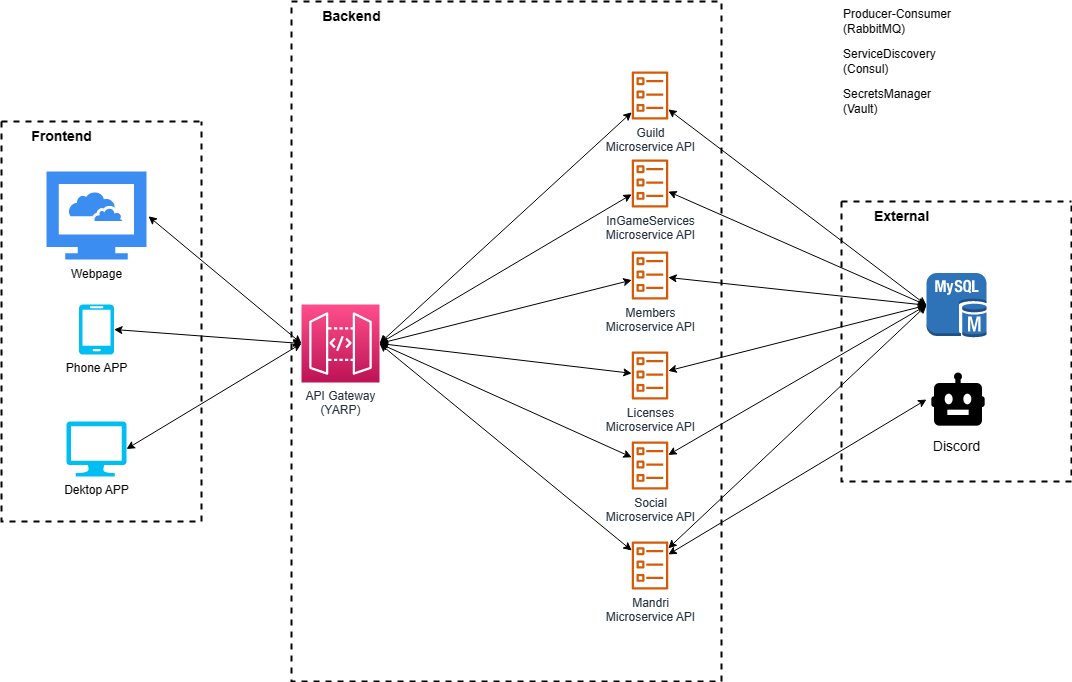

The diagram above was exported from draw.io. Its source (the exported page's mxGraphModel, read from the mxfile embedded in the PNG):
<mxGraphModel dx="1050" dy="1408" grid="1" gridSize="10" guides="1" tooltips="1" connect="1" arrows="1" fold="1" page="1" pageScale="1" pageWidth="1169" pageHeight="827" math="0" shadow="0">
  <root>
    <mxCell id="0" />
    <mxCell id="1" parent="0" />
    <mxCell id="p4vigblwNUIJXVuNZLBS-34" value="" style="rounded=0;whiteSpace=wrap;html=1;dashed=1;labelBackgroundColor=#ffffff;fillColor=none;gradientColor=none;container=1;pointerEvents=0;collapsible=0;recursiveResize=0;strokeWidth=2;" parent="1" vertex="1">
      <mxGeometry x="330" y="-800" width="430" height="680" as="geometry" />
    </mxCell>
    <mxCell id="p4vigblwNUIJXVuNZLBS-35" value="Guild&lt;br&gt;&amp;nbsp;Microservice API&amp;nbsp;" style="sketch=0;outlineConnect=0;fontColor=#232F3E;gradientColor=none;fillColor=#D45B07;strokeColor=none;dashed=0;verticalLabelPosition=bottom;verticalAlign=top;align=center;html=1;fontSize=12;fontStyle=0;aspect=fixed;pointerEvents=1;shape=mxgraph.aws4.ecs_task;" parent="p4vigblwNUIJXVuNZLBS-34" vertex="1">
      <mxGeometry x="339.99999999999994" y="70" width="37" height="48" as="geometry" />
    </mxCell>
    <mxCell id="p4vigblwNUIJXVuNZLBS-36" value="InGameServices&lt;br&gt;&amp;nbsp;Microservice API&amp;nbsp;" style="sketch=0;outlineConnect=0;fontColor=#232F3E;gradientColor=none;fillColor=#D45B07;strokeColor=none;dashed=0;verticalLabelPosition=bottom;verticalAlign=top;align=center;html=1;fontSize=12;fontStyle=0;aspect=fixed;pointerEvents=1;shape=mxgraph.aws4.ecs_task;" parent="p4vigblwNUIJXVuNZLBS-34" vertex="1">
      <mxGeometry x="340" y="158" width="37" height="48" as="geometry" />
    </mxCell>
    <mxCell id="p4vigblwNUIJXVuNZLBS-37" value="API Gateway&lt;br&gt;(YARP)" style="sketch=0;points=[[0,0,0],[0.25,0,0],[0.5,0,0],[0.75,0,0],[1,0,0],[0,1,0],[0.25,1,0],[0.5,1,0],[0.75,1,0],[1,1,0],[0,0.25,0],[0,0.5,0],[0,0.75,0],[1,0.25,0],[1,0.5,0],[1,0.75,0]];outlineConnect=0;fontColor=#232F3E;gradientColor=#FF4F8B;gradientDirection=north;fillColor=#BC1356;strokeColor=#ffffff;dashed=0;verticalLabelPosition=bottom;verticalAlign=top;align=center;html=1;fontSize=12;fontStyle=0;aspect=fixed;shape=mxgraph.aws4.resourceIcon;resIcon=mxgraph.aws4.api_gateway;" parent="p4vigblwNUIJXVuNZLBS-34" vertex="1">
      <mxGeometry x="10" y="303" width="78" height="78" as="geometry" />
    </mxCell>
    <mxCell id="p4vigblwNUIJXVuNZLBS-39" value="" style="endArrow=classic;startArrow=classic;html=1;rounded=0;exitX=1;exitY=0.5;exitDx=0;exitDy=0;exitPerimeter=0;" parent="p4vigblwNUIJXVuNZLBS-34" source="p4vigblwNUIJXVuNZLBS-37" target="p4vigblwNUIJXVuNZLBS-36" edge="1">
      <mxGeometry width="50" height="50" relative="1" as="geometry">
        <mxPoint x="170" y="136" as="sourcePoint" />
        <mxPoint x="300.21000000000004" y="227.54249462943062" as="targetPoint" />
      </mxGeometry>
    </mxCell>
    <mxCell id="p4vigblwNUIJXVuNZLBS-40" value="" style="endArrow=classic;startArrow=classic;html=1;rounded=0;exitX=1;exitY=0.5;exitDx=0;exitDy=0;exitPerimeter=0;" parent="p4vigblwNUIJXVuNZLBS-34" source="p4vigblwNUIJXVuNZLBS-37" target="p4vigblwNUIJXVuNZLBS-35" edge="1">
      <mxGeometry width="50" height="50" relative="1" as="geometry">
        <mxPoint x="168" y="145" as="sourcePoint" />
        <mxPoint x="334.1472727272728" y="131.48623201979672" as="targetPoint" />
      </mxGeometry>
    </mxCell>
    <mxCell id="p4vigblwNUIJXVuNZLBS-41" value="&lt;b&gt;&lt;font style=&quot;font-size: 14px;&quot;&gt;Backend&lt;/font&gt;&lt;/b&gt;" style="text;html=1;align=center;verticalAlign=middle;resizable=0;points=[];autosize=1;strokeColor=none;fillColor=none;" parent="p4vigblwNUIJXVuNZLBS-34" vertex="1">
      <mxGeometry x="20" width="80" height="30" as="geometry" />
    </mxCell>
    <mxCell id="p4vigblwNUIJXVuNZLBS-46" value="Mandri &lt;br&gt;Microservice API" style="sketch=0;outlineConnect=0;fontColor=#232F3E;gradientColor=none;fillColor=#D45B07;strokeColor=none;dashed=0;verticalLabelPosition=bottom;verticalAlign=top;align=center;html=1;fontSize=12;fontStyle=0;aspect=fixed;pointerEvents=1;shape=mxgraph.aws4.ecs_task;" parent="p4vigblwNUIJXVuNZLBS-34" vertex="1">
      <mxGeometry x="340.00000000000006" y="540" width="37" height="48" as="geometry" />
    </mxCell>
    <mxCell id="p4vigblwNUIJXVuNZLBS-47" value="" style="endArrow=classic;startArrow=classic;html=1;rounded=0;exitX=1;exitY=0.5;exitDx=0;exitDy=0;exitPerimeter=0;" parent="p4vigblwNUIJXVuNZLBS-34" source="p4vigblwNUIJXVuNZLBS-37" target="p4vigblwNUIJXVuNZLBS-46" edge="1">
      <mxGeometry width="50" height="50" relative="1" as="geometry">
        <mxPoint x="158" y="155" as="sourcePoint" />
        <mxPoint x="334.1472727272728" y="132.34964603342337" as="targetPoint" />
      </mxGeometry>
    </mxCell>
    <mxCell id="djIHjz0tDxsBnf5vTEEk-2" value="Members&lt;br&gt;&amp;nbsp;Microservice API&amp;nbsp;" style="sketch=0;outlineConnect=0;fontColor=#232F3E;gradientColor=none;fillColor=#D45B07;strokeColor=none;dashed=0;verticalLabelPosition=bottom;verticalAlign=top;align=center;html=1;fontSize=12;fontStyle=0;aspect=fixed;pointerEvents=1;shape=mxgraph.aws4.ecs_task;" vertex="1" parent="p4vigblwNUIJXVuNZLBS-34">
      <mxGeometry x="340.00000000000006" y="250" width="37" height="48" as="geometry" />
    </mxCell>
    <mxCell id="djIHjz0tDxsBnf5vTEEk-3" value="" style="endArrow=classic;startArrow=classic;html=1;rounded=0;exitX=1;exitY=0.5;exitDx=0;exitDy=0;exitPerimeter=0;" edge="1" parent="p4vigblwNUIJXVuNZLBS-34" target="djIHjz0tDxsBnf5vTEEk-2" source="p4vigblwNUIJXVuNZLBS-37">
      <mxGeometry width="50" height="50" relative="1" as="geometry">
        <mxPoint x="118" y="323" as="sourcePoint" />
        <mxPoint x="300.21000000000004" y="355.5424946294306" as="targetPoint" />
      </mxGeometry>
    </mxCell>
    <mxCell id="djIHjz0tDxsBnf5vTEEk-5" value="Licenses&lt;br&gt;&amp;nbsp;Microservice API&amp;nbsp;" style="sketch=0;outlineConnect=0;fontColor=#232F3E;gradientColor=none;fillColor=#D45B07;strokeColor=none;dashed=0;verticalLabelPosition=bottom;verticalAlign=top;align=center;html=1;fontSize=12;fontStyle=0;aspect=fixed;pointerEvents=1;shape=mxgraph.aws4.ecs_task;" vertex="1" parent="p4vigblwNUIJXVuNZLBS-34">
      <mxGeometry x="340.00000000000006" y="350" width="37" height="48" as="geometry" />
    </mxCell>
    <mxCell id="djIHjz0tDxsBnf5vTEEk-6" value="" style="endArrow=classic;startArrow=classic;html=1;rounded=0;exitX=1;exitY=0.5;exitDx=0;exitDy=0;exitPerimeter=0;" edge="1" parent="p4vigblwNUIJXVuNZLBS-34" target="djIHjz0tDxsBnf5vTEEk-5" source="p4vigblwNUIJXVuNZLBS-37">
      <mxGeometry width="50" height="50" relative="1" as="geometry">
        <mxPoint x="118" y="287" as="sourcePoint" />
        <mxPoint x="300.21000000000004" y="447.5424946294306" as="targetPoint" />
      </mxGeometry>
    </mxCell>
    <mxCell id="djIHjz0tDxsBnf5vTEEk-8" value="Social&lt;br&gt;&amp;nbsp;Microservice API&amp;nbsp;" style="sketch=0;outlineConnect=0;fontColor=#232F3E;gradientColor=none;fillColor=#D45B07;strokeColor=none;dashed=0;verticalLabelPosition=bottom;verticalAlign=top;align=center;html=1;fontSize=12;fontStyle=0;aspect=fixed;pointerEvents=1;shape=mxgraph.aws4.ecs_task;" vertex="1" parent="p4vigblwNUIJXVuNZLBS-34">
      <mxGeometry x="340.00000000000006" y="440" width="37" height="48" as="geometry" />
    </mxCell>
    <mxCell id="djIHjz0tDxsBnf5vTEEk-9" value="" style="endArrow=classic;startArrow=classic;html=1;rounded=0;exitX=1;exitY=0.5;exitDx=0;exitDy=0;exitPerimeter=0;" edge="1" parent="p4vigblwNUIJXVuNZLBS-34" target="djIHjz0tDxsBnf5vTEEk-8" source="p4vigblwNUIJXVuNZLBS-37">
      <mxGeometry width="50" height="50" relative="1" as="geometry">
        <mxPoint x="118" y="317" as="sourcePoint" />
        <mxPoint x="300.21000000000004" y="569.5424946294306" as="targetPoint" />
      </mxGeometry>
    </mxCell>
    <mxCell id="p4vigblwNUIJXVuNZLBS-49" value="" style="endArrow=classic;startArrow=classic;html=1;rounded=0;entryX=0;entryY=0.5;entryDx=0;entryDy=0;entryPerimeter=0;" parent="1" source="p4vigblwNUIJXVuNZLBS-35" target="p4vigblwNUIJXVuNZLBS-67" edge="1">
      <mxGeometry width="50" height="50" relative="1" as="geometry">
        <mxPoint x="820" y="-226" as="sourcePoint" />
        <mxPoint x="910" y="-221.32661570535083" as="targetPoint" />
      </mxGeometry>
    </mxCell>
    <mxCell id="p4vigblwNUIJXVuNZLBS-50" value="" style="endArrow=classic;startArrow=classic;html=1;rounded=0;entryX=0;entryY=0.5;entryDx=0;entryDy=0;entryPerimeter=0;" parent="1" source="p4vigblwNUIJXVuNZLBS-36" target="p4vigblwNUIJXVuNZLBS-67" edge="1">
      <mxGeometry width="50" height="50" relative="1" as="geometry">
        <mxPoint x="686.7727272727273" y="-348.39903191650274" as="sourcePoint" />
        <mxPoint x="910" y="-211.4712868785141" as="targetPoint" />
      </mxGeometry>
    </mxCell>
    <mxCell id="p4vigblwNUIJXVuNZLBS-52" value="" style="endArrow=classic;startArrow=classic;html=1;rounded=0;exitX=1.02;exitY=0.509;exitDx=0;exitDy=0;exitPerimeter=0;entryX=0;entryY=0.5;entryDx=0;entryDy=0;entryPerimeter=0;" parent="1" source="p4vigblwNUIJXVuNZLBS-56" target="p4vigblwNUIJXVuNZLBS-37" edge="1">
      <mxGeometry width="50" height="50" relative="1" as="geometry">
        <mxPoint x="428" y="-261" as="sourcePoint" />
        <mxPoint x="590.21" y="-176.70445909700493" as="targetPoint" />
      </mxGeometry>
    </mxCell>
    <mxCell id="p4vigblwNUIJXVuNZLBS-53" value="" style="endArrow=classic;startArrow=classic;html=1;rounded=0;exitX=1;exitY=0.5;exitDx=0;exitDy=0;exitPerimeter=0;entryX=0;entryY=0.5;entryDx=0;entryDy=0;entryPerimeter=0;" parent="1" source="p4vigblwNUIJXVuNZLBS-59" target="p4vigblwNUIJXVuNZLBS-37" edge="1">
      <mxGeometry width="50" height="50" relative="1" as="geometry">
        <mxPoint x="192" y="-155.20800000000008" as="sourcePoint" />
        <mxPoint x="350" y="-261" as="targetPoint" />
      </mxGeometry>
    </mxCell>
    <mxCell id="p4vigblwNUIJXVuNZLBS-54" value="" style="endArrow=classic;startArrow=classic;html=1;rounded=0;exitX=1;exitY=0.5;exitDx=0;exitDy=0;exitPerimeter=0;entryX=0;entryY=0.5;entryDx=0;entryDy=0;entryPerimeter=0;" parent="1" source="p4vigblwNUIJXVuNZLBS-58" target="p4vigblwNUIJXVuNZLBS-37" edge="1">
      <mxGeometry width="50" height="50" relative="1" as="geometry">
        <mxPoint x="170" y="-277.5" as="sourcePoint" />
        <mxPoint x="340" y="-270" as="targetPoint" />
      </mxGeometry>
    </mxCell>
    <mxCell id="p4vigblwNUIJXVuNZLBS-55" value="" style="swimlane;startSize=0;dashed=1;strokeWidth=2;fontSize=14;fillColor=none;" parent="1" vertex="1">
      <mxGeometry x="40" y="-680" width="200" height="400" as="geometry" />
    </mxCell>
    <mxCell id="p4vigblwNUIJXVuNZLBS-56" value="" style="sketch=0;html=1;aspect=fixed;strokeColor=none;shadow=0;align=center;verticalAlign=top;fillColor=#3B8DF1;shape=mxgraph.gcp2.cloud_computer" parent="p4vigblwNUIJXVuNZLBS-55" vertex="1">
      <mxGeometry x="45" y="50" width="100" height="88" as="geometry" />
    </mxCell>
    <mxCell id="p4vigblwNUIJXVuNZLBS-57" value="Webpage" style="text;html=1;align=center;verticalAlign=middle;resizable=0;points=[];autosize=1;strokeColor=none;fillColor=none;" parent="p4vigblwNUIJXVuNZLBS-55" vertex="1">
      <mxGeometry x="60" y="138" width="70" height="30" as="geometry" />
    </mxCell>
    <mxCell id="p4vigblwNUIJXVuNZLBS-58" value="Phone APP" style="verticalLabelPosition=bottom;html=1;verticalAlign=top;align=center;strokeColor=none;fillColor=#00BEF2;shape=mxgraph.azure.mobile;pointerEvents=1;" parent="p4vigblwNUIJXVuNZLBS-55" vertex="1">
      <mxGeometry x="77.5" y="183" width="35" height="50" as="geometry" />
    </mxCell>
    <mxCell id="p4vigblwNUIJXVuNZLBS-59" value="Dektop APP" style="verticalLabelPosition=bottom;html=1;verticalAlign=top;align=center;strokeColor=none;fillColor=#00BEF2;shape=mxgraph.azure.computer;pointerEvents=1;" parent="p4vigblwNUIJXVuNZLBS-55" vertex="1">
      <mxGeometry x="65" y="300" width="60" height="55" as="geometry" />
    </mxCell>
    <mxCell id="p4vigblwNUIJXVuNZLBS-61" value="&lt;b&gt;&lt;font style=&quot;font-size: 14px;&quot;&gt;Frontend&lt;/font&gt;&lt;/b&gt;" style="text;html=1;align=center;verticalAlign=middle;resizable=0;points=[];autosize=1;strokeColor=none;fillColor=none;" parent="p4vigblwNUIJXVuNZLBS-55" vertex="1">
      <mxGeometry x="20" width="80" height="30" as="geometry" />
    </mxCell>
    <mxCell id="p4vigblwNUIJXVuNZLBS-62" value="" style="swimlane;startSize=0;dashed=1;strokeWidth=2;fontSize=14;fillColor=none;" parent="1" vertex="1">
      <mxGeometry x="880" y="-600" width="230" height="280" as="geometry" />
    </mxCell>
    <mxCell id="p4vigblwNUIJXVuNZLBS-60" value="Discord&amp;nbsp;" style="shape=image;html=1;verticalAlign=top;verticalLabelPosition=bottom;labelBackgroundColor=#ffffff;imageAspect=0;aspect=fixed;image=https://cdn2.iconfinder.com/data/icons/boxicons-solid-vol-1/24/bxs-bot-128.png;dashed=1;strokeWidth=2;fontSize=14;fillColor=none;" parent="p4vigblwNUIJXVuNZLBS-62" vertex="1">
      <mxGeometry x="85" y="166" width="64" height="64" as="geometry" />
    </mxCell>
    <mxCell id="p4vigblwNUIJXVuNZLBS-67" value="" style="outlineConnect=0;dashed=0;verticalLabelPosition=bottom;verticalAlign=top;align=center;html=1;shape=mxgraph.aws3.mysql_db_instance;fillColor=#2E73B8;gradientColor=none;" parent="p4vigblwNUIJXVuNZLBS-62" vertex="1">
      <mxGeometry x="85" y="71.5" width="60" height="64.5" as="geometry" />
    </mxCell>
    <mxCell id="p4vigblwNUIJXVuNZLBS-64" value="&lt;b&gt;&lt;font style=&quot;font-size: 14px;&quot;&gt;External&lt;/font&gt;&lt;/b&gt;" style="text;html=1;align=center;verticalAlign=middle;resizable=0;points=[];autosize=1;strokeColor=none;fillColor=none;" parent="p4vigblwNUIJXVuNZLBS-62" vertex="1">
      <mxGeometry x="20" width="80" height="30" as="geometry" />
    </mxCell>
    <mxCell id="p4vigblwNUIJXVuNZLBS-66" value="" style="endArrow=classic;startArrow=classic;html=1;rounded=0;entryX=0;entryY=0.5;entryDx=0;entryDy=0;entryPerimeter=0;" parent="1" source="p4vigblwNUIJXVuNZLBS-46" target="p4vigblwNUIJXVuNZLBS-67" edge="1">
      <mxGeometry width="50" height="50" relative="1" as="geometry">
        <mxPoint x="660.6927272727273" y="-271.09387258139554" as="sourcePoint" />
        <mxPoint x="910" y="-199.15212584496817" as="targetPoint" />
      </mxGeometry>
    </mxCell>
    <mxCell id="p4vigblwNUIJXVuNZLBS-68" value="" style="endArrow=classic;startArrow=classic;html=1;rounded=0;entryX=0;entryY=0.5;entryDx=0;entryDy=0;" parent="1" source="p4vigblwNUIJXVuNZLBS-46" target="p4vigblwNUIJXVuNZLBS-60" edge="1">
      <mxGeometry width="50" height="50" relative="1" as="geometry">
        <mxPoint x="661" y="-180" as="sourcePoint" />
        <mxPoint x="925" y="-232" as="targetPoint" />
      </mxGeometry>
    </mxCell>
    <mxCell id="djIHjz0tDxsBnf5vTEEk-4" value="" style="endArrow=classic;startArrow=classic;html=1;rounded=0;entryX=0;entryY=0.5;entryDx=0;entryDy=0;entryPerimeter=0;" edge="1" parent="1" source="djIHjz0tDxsBnf5vTEEk-2" target="p4vigblwNUIJXVuNZLBS-67">
      <mxGeometry width="50" height="50" relative="1" as="geometry">
        <mxPoint x="686.7727272727273" y="-220.39903191650274" as="sourcePoint" />
        <mxPoint x="915" y="-114" as="targetPoint" />
      </mxGeometry>
    </mxCell>
    <mxCell id="djIHjz0tDxsBnf5vTEEk-7" value="" style="endArrow=classic;startArrow=classic;html=1;rounded=0;entryX=0;entryY=0.5;entryDx=0;entryDy=0;entryPerimeter=0;" edge="1" parent="1" source="djIHjz0tDxsBnf5vTEEk-5" target="p4vigblwNUIJXVuNZLBS-67">
      <mxGeometry width="50" height="50" relative="1" as="geometry">
        <mxPoint x="686.7727272727273" y="-128.39903191650274" as="sourcePoint" />
        <mxPoint x="915" y="-150" as="targetPoint" />
      </mxGeometry>
    </mxCell>
    <mxCell id="djIHjz0tDxsBnf5vTEEk-10" value="" style="endArrow=classic;startArrow=classic;html=1;rounded=0;entryX=0;entryY=0.5;entryDx=0;entryDy=0;entryPerimeter=0;" edge="1" parent="1" source="djIHjz0tDxsBnf5vTEEk-8" target="p4vigblwNUIJXVuNZLBS-67">
      <mxGeometry width="50" height="50" relative="1" as="geometry">
        <mxPoint x="686.7727272727273" y="-6.399031916502736" as="sourcePoint" />
        <mxPoint x="915" y="-120" as="targetPoint" />
      </mxGeometry>
    </mxCell>
    <mxCell id="p4vigblwNUIJXVuNZLBS-78" value="Producer-Consumer&lt;br&gt;(RabbitMQ)" style="text;html=1;align=left;verticalAlign=middle;resizable=0;points=[];autosize=1;strokeColor=none;fillColor=none;rotation=0;" parent="1" vertex="1">
      <mxGeometry x="880" y="-800" width="130" height="40" as="geometry" />
    </mxCell>
    <mxCell id="djIHjz0tDxsBnf5vTEEk-11" value="ServiceDiscovery&lt;br&gt;(Consul)" style="text;html=1;align=left;verticalAlign=middle;resizable=0;points=[];autosize=1;strokeColor=none;fillColor=none;rotation=0;" vertex="1" parent="1">
      <mxGeometry x="880" y="-760" width="120" height="40" as="geometry" />
    </mxCell>
    <mxCell id="djIHjz0tDxsBnf5vTEEk-12" value="SecretsManager&lt;br&gt;(Vault)" style="text;html=1;align=left;verticalAlign=middle;resizable=0;points=[];autosize=1;strokeColor=none;fillColor=none;rotation=0;" vertex="1" parent="1">
      <mxGeometry x="880" y="-720" width="110" height="40" as="geometry" />
    </mxCell>
    <mxCell id="djIHjz0tDxsBnf5vTEEk-14" style="edgeStyle=orthogonalEdgeStyle;rounded=0;orthogonalLoop=1;jettySize=auto;html=1;exitX=0.5;exitY=1;exitDx=0;exitDy=0;" edge="1" parent="1" source="p4vigblwNUIJXVuNZLBS-55" target="p4vigblwNUIJXVuNZLBS-55">
      <mxGeometry relative="1" as="geometry" />
    </mxCell>
  </root>
</mxGraphModel>